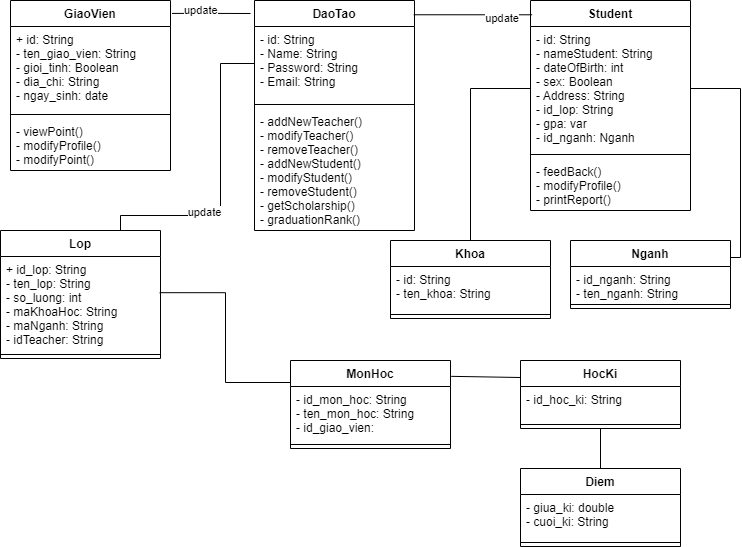

The diagram above was exported from draw.io. Its source (the exported page's mxGraphModel, read from the mxfile embedded in the PNG):
<mxGraphModel dx="1038" dy="539" grid="1" gridSize="10" guides="1" tooltips="1" connect="1" arrows="1" fold="1" page="1" pageScale="1" pageWidth="827" pageHeight="1169" math="0" shadow="0">
  <root>
    <mxCell id="0" />
    <mxCell id="1" parent="0" />
    <mxCell id="awwi176FdEkU9N95_IFS-1" value="DaoTao" style="swimlane;fontStyle=1;align=center;verticalAlign=top;childLayout=stackLayout;horizontal=1;startSize=26;horizontalStack=0;resizeParent=1;resizeParentMax=0;resizeLast=0;collapsible=1;marginBottom=0;" parent="1" vertex="1">
      <mxGeometry x="314" y="80" width="160" height="230" as="geometry" />
    </mxCell>
    <mxCell id="awwi176FdEkU9N95_IFS-2" value="- id: String&#10;- Name: String&#10;- Password: String&#10;- Email: String" style="text;strokeColor=none;fillColor=none;align=left;verticalAlign=top;spacingLeft=4;spacingRight=4;overflow=hidden;rotatable=0;points=[[0,0.5],[1,0.5]];portConstraint=eastwest;" parent="awwi176FdEkU9N95_IFS-1" vertex="1">
      <mxGeometry y="26" width="160" height="74" as="geometry" />
    </mxCell>
    <mxCell id="awwi176FdEkU9N95_IFS-3" value="" style="line;strokeWidth=1;fillColor=none;align=left;verticalAlign=middle;spacingTop=-1;spacingLeft=3;spacingRight=3;rotatable=0;labelPosition=right;points=[];portConstraint=eastwest;strokeColor=inherit;" parent="awwi176FdEkU9N95_IFS-1" vertex="1">
      <mxGeometry y="100" width="160" height="8" as="geometry" />
    </mxCell>
    <mxCell id="awwi176FdEkU9N95_IFS-4" value="- addNewTeacher()&#10;- modifyTeacher()&#10;- removeTeacher()&#10;- addNewStudent()&#10;- modifyStudent()&#10;- removeStudent()&#10;- getScholarship()&#10;- graduationRank()&#10;" style="text;strokeColor=none;fillColor=none;align=left;verticalAlign=top;spacingLeft=4;spacingRight=4;overflow=hidden;rotatable=0;points=[[0,0.5],[1,0.5]];portConstraint=eastwest;" parent="awwi176FdEkU9N95_IFS-1" vertex="1">
      <mxGeometry y="108" width="160" height="122" as="geometry" />
    </mxCell>
    <mxCell id="awwi176FdEkU9N95_IFS-5" value="Student" style="swimlane;fontStyle=1;align=center;verticalAlign=top;childLayout=stackLayout;horizontal=1;startSize=26;horizontalStack=0;resizeParent=1;resizeParentMax=0;resizeLast=0;collapsible=1;marginBottom=0;" parent="1" vertex="1">
      <mxGeometry x="590" y="80" width="160" height="210" as="geometry" />
    </mxCell>
    <mxCell id="awwi176FdEkU9N95_IFS-6" value="- id: String&#10;- nameStudent: String&#10;- dateOfBirth: int&#10;- sex: Boolean&#10;- Address: String&#10;- id_lop: String&#10;- gpa: var&#10;- id_nganh: Nganh" style="text;strokeColor=none;fillColor=none;align=left;verticalAlign=top;spacingLeft=4;spacingRight=4;overflow=hidden;rotatable=0;points=[[0,0.5],[1,0.5]];portConstraint=eastwest;" parent="awwi176FdEkU9N95_IFS-5" vertex="1">
      <mxGeometry y="26" width="160" height="124" as="geometry" />
    </mxCell>
    <mxCell id="awwi176FdEkU9N95_IFS-7" value="" style="line;strokeWidth=1;fillColor=none;align=left;verticalAlign=middle;spacingTop=-1;spacingLeft=3;spacingRight=3;rotatable=0;labelPosition=right;points=[];portConstraint=eastwest;strokeColor=inherit;" parent="awwi176FdEkU9N95_IFS-5" vertex="1">
      <mxGeometry y="150" width="160" height="8" as="geometry" />
    </mxCell>
    <mxCell id="awwi176FdEkU9N95_IFS-8" value="- feedBack()&#10;- modifyProfile()&#10;- printReport()" style="text;strokeColor=none;fillColor=none;align=left;verticalAlign=top;spacingLeft=4;spacingRight=4;overflow=hidden;rotatable=0;points=[[0,0.5],[1,0.5]];portConstraint=eastwest;" parent="awwi176FdEkU9N95_IFS-5" vertex="1">
      <mxGeometry y="158" width="160" height="52" as="geometry" />
    </mxCell>
    <mxCell id="awwi176FdEkU9N95_IFS-9" value="GiaoVien" style="swimlane;fontStyle=1;align=center;verticalAlign=top;childLayout=stackLayout;horizontal=1;startSize=26;horizontalStack=0;resizeParent=1;resizeParentMax=0;resizeLast=0;collapsible=1;marginBottom=0;" parent="1" vertex="1">
      <mxGeometry x="70" y="80" width="160" height="170" as="geometry" />
    </mxCell>
    <mxCell id="awwi176FdEkU9N95_IFS-10" value="+ id: String&#10;- ten_giao_vien: String&#10;- gioi_tinh: Boolean&#10;- dia_chi: String&#10;- ngay_sinh: date&#10;" style="text;strokeColor=none;fillColor=none;align=left;verticalAlign=top;spacingLeft=4;spacingRight=4;overflow=hidden;rotatable=0;points=[[0,0.5],[1,0.5]];portConstraint=eastwest;" parent="awwi176FdEkU9N95_IFS-9" vertex="1">
      <mxGeometry y="26" width="160" height="84" as="geometry" />
    </mxCell>
    <mxCell id="awwi176FdEkU9N95_IFS-11" value="" style="line;strokeWidth=1;fillColor=none;align=left;verticalAlign=middle;spacingTop=-1;spacingLeft=3;spacingRight=3;rotatable=0;labelPosition=right;points=[];portConstraint=eastwest;strokeColor=inherit;" parent="awwi176FdEkU9N95_IFS-9" vertex="1">
      <mxGeometry y="110" width="160" height="8" as="geometry" />
    </mxCell>
    <mxCell id="awwi176FdEkU9N95_IFS-12" value="- viewPoint()&#10;- modifyProfile()&#10;- modifyPoint()" style="text;strokeColor=none;fillColor=none;align=left;verticalAlign=top;spacingLeft=4;spacingRight=4;overflow=hidden;rotatable=0;points=[[0,0.5],[1,0.5]];portConstraint=eastwest;" parent="awwi176FdEkU9N95_IFS-9" vertex="1">
      <mxGeometry y="118" width="160" height="52" as="geometry" />
    </mxCell>
    <mxCell id="awwi176FdEkU9N95_IFS-14" value="" style="endArrow=none;html=1;edgeStyle=orthogonalEdgeStyle;rounded=0;exitX=0.995;exitY=0.062;exitDx=0;exitDy=0;exitPerimeter=0;entryX=0.01;entryY=0.068;entryDx=0;entryDy=0;entryPerimeter=0;" parent="1" source="awwi176FdEkU9N95_IFS-1" target="awwi176FdEkU9N95_IFS-5" edge="1">
      <mxGeometry relative="1" as="geometry">
        <mxPoint x="484" y="320" as="sourcePoint" />
        <mxPoint x="644" y="320" as="targetPoint" />
      </mxGeometry>
    </mxCell>
    <mxCell id="awwi176FdEkU9N95_IFS-16" value="update" style="edgeLabel;resizable=0;html=1;align=right;verticalAlign=bottom;" parent="awwi176FdEkU9N95_IFS-14" connectable="0" vertex="1">
      <mxGeometry x="1" relative="1" as="geometry">
        <mxPoint x="-12" y="12" as="offset" />
      </mxGeometry>
    </mxCell>
    <mxCell id="awwi176FdEkU9N95_IFS-18" value="" style="endArrow=none;html=1;edgeStyle=orthogonalEdgeStyle;rounded=0;exitX=1.01;exitY=0.076;exitDx=0;exitDy=0;exitPerimeter=0;" parent="1" source="awwi176FdEkU9N95_IFS-9" edge="1">
      <mxGeometry relative="1" as="geometry">
        <mxPoint x="224" y="200" as="sourcePoint" />
        <mxPoint x="310" y="93" as="targetPoint" />
      </mxGeometry>
    </mxCell>
    <mxCell id="awwi176FdEkU9N95_IFS-19" value="update" style="edgeLabel;resizable=0;html=1;align=left;verticalAlign=bottom;" parent="awwi176FdEkU9N95_IFS-18" connectable="0" vertex="1">
      <mxGeometry x="-1" relative="1" as="geometry">
        <mxPoint x="10" y="5" as="offset" />
      </mxGeometry>
    </mxCell>
    <mxCell id="awwi176FdEkU9N95_IFS-25" value="Lop" style="swimlane;fontStyle=1;align=center;verticalAlign=top;childLayout=stackLayout;horizontal=1;startSize=26;horizontalStack=0;resizeParent=1;resizeParentMax=0;resizeLast=0;collapsible=1;marginBottom=0;" parent="1" vertex="1">
      <mxGeometry x="60" y="310" width="160" height="128" as="geometry" />
    </mxCell>
    <mxCell id="awwi176FdEkU9N95_IFS-26" value="+ id_lop: String&#10;- ten_lop: String&#10;- so_luong: int&#10;- maKhoaHoc: String&#10;- maNganh: String&#10;- idTeacher: String" style="text;strokeColor=none;fillColor=none;align=left;verticalAlign=top;spacingLeft=4;spacingRight=4;overflow=hidden;rotatable=0;points=[[0,0.5],[1,0.5]];portConstraint=eastwest;" parent="awwi176FdEkU9N95_IFS-25" vertex="1">
      <mxGeometry y="26" width="160" height="94" as="geometry" />
    </mxCell>
    <mxCell id="awwi176FdEkU9N95_IFS-27" value="" style="line;strokeWidth=1;fillColor=none;align=left;verticalAlign=middle;spacingTop=-1;spacingLeft=3;spacingRight=3;rotatable=0;labelPosition=right;points=[];portConstraint=eastwest;strokeColor=inherit;" parent="awwi176FdEkU9N95_IFS-25" vertex="1">
      <mxGeometry y="120" width="160" height="8" as="geometry" />
    </mxCell>
    <mxCell id="awwi176FdEkU9N95_IFS-36" value="MonHoc" style="swimlane;fontStyle=1;align=center;verticalAlign=top;childLayout=stackLayout;horizontal=1;startSize=26;horizontalStack=0;resizeParent=1;resizeParentMax=0;resizeLast=0;collapsible=1;marginBottom=0;" parent="1" vertex="1">
      <mxGeometry x="350" y="440" width="160" height="88" as="geometry" />
    </mxCell>
    <mxCell id="awwi176FdEkU9N95_IFS-37" value="- id_mon_hoc: String&#10;- ten_mon_hoc: String&#10;- id_giao_vien:&#10;" style="text;strokeColor=none;fillColor=none;align=left;verticalAlign=top;spacingLeft=4;spacingRight=4;overflow=hidden;rotatable=0;points=[[0,0.5],[1,0.5]];portConstraint=eastwest;" parent="awwi176FdEkU9N95_IFS-36" vertex="1">
      <mxGeometry y="26" width="160" height="54" as="geometry" />
    </mxCell>
    <mxCell id="awwi176FdEkU9N95_IFS-38" value="" style="line;strokeWidth=1;fillColor=none;align=left;verticalAlign=middle;spacingTop=-1;spacingLeft=3;spacingRight=3;rotatable=0;labelPosition=right;points=[];portConstraint=eastwest;strokeColor=inherit;" parent="awwi176FdEkU9N95_IFS-36" vertex="1">
      <mxGeometry y="80" width="160" height="8" as="geometry" />
    </mxCell>
    <mxCell id="awwi176FdEkU9N95_IFS-40" value="" style="endArrow=none;html=1;edgeStyle=orthogonalEdgeStyle;rounded=0;exitX=0.995;exitY=0.385;exitDx=0;exitDy=0;entryX=0;entryY=0.25;entryDx=0;entryDy=0;exitPerimeter=0;" parent="1" source="awwi176FdEkU9N95_IFS-26" target="awwi176FdEkU9N95_IFS-36" edge="1">
      <mxGeometry relative="1" as="geometry">
        <mxPoint x="574" y="418" as="sourcePoint" />
        <mxPoint x="538" y="480" as="targetPoint" />
      </mxGeometry>
    </mxCell>
    <mxCell id="awwi176FdEkU9N95_IFS-43" value="Nganh" style="swimlane;fontStyle=1;align=center;verticalAlign=top;childLayout=stackLayout;horizontal=1;startSize=26;horizontalStack=0;resizeParent=1;resizeParentMax=0;resizeLast=0;collapsible=1;marginBottom=0;" parent="1" vertex="1">
      <mxGeometry x="630" y="320" width="160" height="68" as="geometry" />
    </mxCell>
    <mxCell id="awwi176FdEkU9N95_IFS-44" value="- id_nganh: String&#10;- ten_nganh: String" style="text;strokeColor=none;fillColor=none;align=left;verticalAlign=top;spacingLeft=4;spacingRight=4;overflow=hidden;rotatable=0;points=[[0,0.5],[1,0.5]];portConstraint=eastwest;" parent="awwi176FdEkU9N95_IFS-43" vertex="1">
      <mxGeometry y="26" width="160" height="34" as="geometry" />
    </mxCell>
    <mxCell id="awwi176FdEkU9N95_IFS-45" value="" style="line;strokeWidth=1;fillColor=none;align=left;verticalAlign=middle;spacingTop=-1;spacingLeft=3;spacingRight=3;rotatable=0;labelPosition=right;points=[];portConstraint=eastwest;strokeColor=inherit;" parent="awwi176FdEkU9N95_IFS-43" vertex="1">
      <mxGeometry y="60" width="160" height="8" as="geometry" />
    </mxCell>
    <mxCell id="awwi176FdEkU9N95_IFS-47" value="" style="endArrow=none;html=1;edgeStyle=orthogonalEdgeStyle;rounded=0;entryX=1;entryY=0.25;entryDx=0;entryDy=0;exitX=1;exitY=0.5;exitDx=0;exitDy=0;" parent="1" source="awwi176FdEkU9N95_IFS-6" target="awwi176FdEkU9N95_IFS-43" edge="1">
      <mxGeometry relative="1" as="geometry">
        <mxPoint x="550" y="250" as="sourcePoint" />
        <mxPoint x="824" y="477" as="targetPoint" />
      </mxGeometry>
    </mxCell>
    <mxCell id="awwi176FdEkU9N95_IFS-52" value="" style="endArrow=none;html=1;edgeStyle=orthogonalEdgeStyle;rounded=0;exitX=0.75;exitY=0;exitDx=0;exitDy=0;entryX=0;entryY=0.5;entryDx=0;entryDy=0;" parent="1" source="awwi176FdEkU9N95_IFS-25" target="awwi176FdEkU9N95_IFS-2" edge="1">
      <mxGeometry relative="1" as="geometry">
        <mxPoint x="513.6800000000001" y="438.63" as="sourcePoint" />
        <mxPoint x="530" y="190" as="targetPoint" />
        <Array as="points">
          <mxPoint x="180" y="295" />
          <mxPoint x="280" y="295" />
          <mxPoint x="280" y="143" />
        </Array>
      </mxGeometry>
    </mxCell>
    <mxCell id="awwi176FdEkU9N95_IFS-53" value="update" style="edgeLabel;html=1;align=center;verticalAlign=middle;resizable=0;points=[];" parent="awwi176FdEkU9N95_IFS-52" vertex="1" connectable="0">
      <mxGeometry x="-0.3479" y="4" relative="1" as="geometry">
        <mxPoint as="offset" />
      </mxGeometry>
    </mxCell>
    <mxCell id="jU3dkntT6ficBvfpUs1l-1" value="Khoa" style="swimlane;fontStyle=1;align=center;verticalAlign=top;childLayout=stackLayout;horizontal=1;startSize=26;horizontalStack=0;resizeParent=1;resizeParentMax=0;resizeLast=0;collapsible=1;marginBottom=0;" vertex="1" parent="1">
      <mxGeometry x="450" y="320" width="160" height="78" as="geometry" />
    </mxCell>
    <mxCell id="jU3dkntT6ficBvfpUs1l-2" value="- id: String&#10;- ten_khoa: String&#10;" style="text;strokeColor=none;fillColor=none;align=left;verticalAlign=top;spacingLeft=4;spacingRight=4;overflow=hidden;rotatable=0;points=[[0,0.5],[1,0.5]];portConstraint=eastwest;" vertex="1" parent="jU3dkntT6ficBvfpUs1l-1">
      <mxGeometry y="26" width="160" height="44" as="geometry" />
    </mxCell>
    <mxCell id="jU3dkntT6ficBvfpUs1l-3" value="" style="line;strokeWidth=1;fillColor=none;align=left;verticalAlign=middle;spacingTop=-1;spacingLeft=3;spacingRight=3;rotatable=0;labelPosition=right;points=[];portConstraint=eastwest;strokeColor=inherit;" vertex="1" parent="jU3dkntT6ficBvfpUs1l-1">
      <mxGeometry y="70" width="160" height="8" as="geometry" />
    </mxCell>
    <mxCell id="jU3dkntT6ficBvfpUs1l-7" value="Diem" style="swimlane;fontStyle=1;align=center;verticalAlign=top;childLayout=stackLayout;horizontal=1;startSize=26;horizontalStack=0;resizeParent=1;resizeParentMax=0;resizeLast=0;collapsible=1;marginBottom=0;" vertex="1" parent="1">
      <mxGeometry x="580" y="548" width="160" height="78" as="geometry" />
    </mxCell>
    <mxCell id="jU3dkntT6ficBvfpUs1l-8" value="- giua_ki: double&#10;- cuoi_ki: String" style="text;strokeColor=none;fillColor=none;align=left;verticalAlign=top;spacingLeft=4;spacingRight=4;overflow=hidden;rotatable=0;points=[[0,0.5],[1,0.5]];portConstraint=eastwest;" vertex="1" parent="jU3dkntT6ficBvfpUs1l-7">
      <mxGeometry y="26" width="160" height="44" as="geometry" />
    </mxCell>
    <mxCell id="jU3dkntT6ficBvfpUs1l-9" value="" style="line;strokeWidth=1;fillColor=none;align=left;verticalAlign=middle;spacingTop=-1;spacingLeft=3;spacingRight=3;rotatable=0;labelPosition=right;points=[];portConstraint=eastwest;strokeColor=inherit;" vertex="1" parent="jU3dkntT6ficBvfpUs1l-7">
      <mxGeometry y="70" width="160" height="8" as="geometry" />
    </mxCell>
    <mxCell id="jU3dkntT6ficBvfpUs1l-10" value="HocKi" style="swimlane;fontStyle=1;align=center;verticalAlign=top;childLayout=stackLayout;horizontal=1;startSize=26;horizontalStack=0;resizeParent=1;resizeParentMax=0;resizeLast=0;collapsible=1;marginBottom=0;" vertex="1" parent="1">
      <mxGeometry x="580" y="440" width="160" height="68" as="geometry" />
    </mxCell>
    <mxCell id="jU3dkntT6ficBvfpUs1l-11" value="- id_hoc_ki: String&#10;" style="text;strokeColor=none;fillColor=none;align=left;verticalAlign=top;spacingLeft=4;spacingRight=4;overflow=hidden;rotatable=0;points=[[0,0.5],[1,0.5]];portConstraint=eastwest;" vertex="1" parent="jU3dkntT6ficBvfpUs1l-10">
      <mxGeometry y="26" width="160" height="34" as="geometry" />
    </mxCell>
    <mxCell id="jU3dkntT6ficBvfpUs1l-12" value="" style="line;strokeWidth=1;fillColor=none;align=left;verticalAlign=middle;spacingTop=-1;spacingLeft=3;spacingRight=3;rotatable=0;labelPosition=right;points=[];portConstraint=eastwest;strokeColor=inherit;" vertex="1" parent="jU3dkntT6ficBvfpUs1l-10">
      <mxGeometry y="60" width="160" height="8" as="geometry" />
    </mxCell>
    <mxCell id="jU3dkntT6ficBvfpUs1l-13" value="" style="endArrow=none;html=1;edgeStyle=orthogonalEdgeStyle;rounded=0;exitX=0.5;exitY=1;exitDx=0;exitDy=0;entryX=0.5;entryY=0;entryDx=0;entryDy=0;" edge="1" parent="1" source="jU3dkntT6ficBvfpUs1l-10" target="jU3dkntT6ficBvfpUs1l-7">
      <mxGeometry relative="1" as="geometry">
        <mxPoint x="739.2" y="282.19000000000005" as="sourcePoint" />
        <mxPoint x="810" y="432" as="targetPoint" />
      </mxGeometry>
    </mxCell>
    <mxCell id="jU3dkntT6ficBvfpUs1l-14" value="" style="endArrow=none;html=1;rounded=0;entryX=0;entryY=0.5;entryDx=0;entryDy=0;exitX=0.5;exitY=0;exitDx=0;exitDy=0;" edge="1" parent="1" source="jU3dkntT6ficBvfpUs1l-1" target="awwi176FdEkU9N95_IFS-6">
      <mxGeometry width="50" height="50" relative="1" as="geometry">
        <mxPoint x="390" y="380" as="sourcePoint" />
        <mxPoint x="440" y="330" as="targetPoint" />
        <Array as="points">
          <mxPoint x="530" y="168" />
        </Array>
      </mxGeometry>
    </mxCell>
    <mxCell id="jU3dkntT6ficBvfpUs1l-15" value="" style="endArrow=none;html=1;rounded=0;entryX=0;entryY=0.25;entryDx=0;entryDy=0;exitX=1.005;exitY=0.18;exitDx=0;exitDy=0;exitPerimeter=0;" edge="1" parent="1" source="awwi176FdEkU9N95_IFS-36" target="jU3dkntT6ficBvfpUs1l-10">
      <mxGeometry width="50" height="50" relative="1" as="geometry">
        <mxPoint x="390" y="580" as="sourcePoint" />
        <mxPoint x="440" y="530" as="targetPoint" />
      </mxGeometry>
    </mxCell>
  </root>
</mxGraphModel>